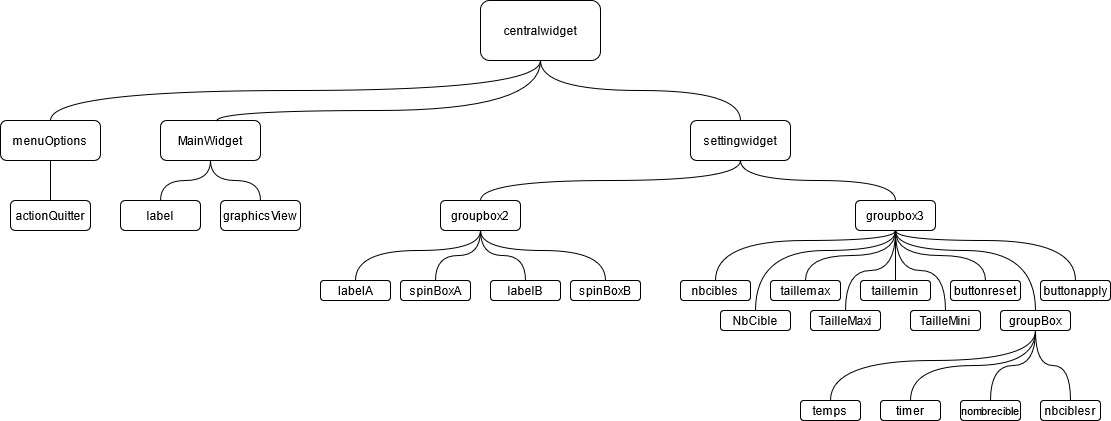

The diagram above was exported from draw.io. Its source (the exported page's mxGraphModel, read from the mxfile embedded in the PNG):
<mxGraphModel dx="911" dy="618" grid="1" gridSize="10" guides="1" tooltips="1" connect="1" arrows="1" fold="1" page="1" pageScale="1" pageWidth="1169" pageHeight="827" math="0" shadow="0">
  <root>
    <mxCell id="0" />
    <mxCell id="1" parent="0" />
    <mxCell id="9CkfZplGep4WSxn5HMLP-1" value="centralwidget" style="rounded=1;whiteSpace=wrap;html=1;" vertex="1" parent="1">
      <mxGeometry x="520" y="40" width="120" height="60" as="geometry" />
    </mxCell>
    <mxCell id="9CkfZplGep4WSxn5HMLP-2" value="menuOptions" style="rounded=1;whiteSpace=wrap;html=1;" vertex="1" parent="1">
      <mxGeometry x="40" y="160" width="100" height="40" as="geometry" />
    </mxCell>
    <mxCell id="9CkfZplGep4WSxn5HMLP-3" value="actionQuitter" style="rounded=1;whiteSpace=wrap;html=1;" vertex="1" parent="1">
      <mxGeometry x="50" y="240" width="80" height="30" as="geometry" />
    </mxCell>
    <mxCell id="9CkfZplGep4WSxn5HMLP-4" value="MainWidget" style="rounded=1;whiteSpace=wrap;html=1;" vertex="1" parent="1">
      <mxGeometry x="200" y="160" width="100" height="40" as="geometry" />
    </mxCell>
    <mxCell id="9CkfZplGep4WSxn5HMLP-38" style="rounded=0;orthogonalLoop=1;jettySize=auto;html=1;exitX=0.5;exitY=1;exitDx=0;exitDy=0;entryX=0.5;entryY=0;entryDx=0;entryDy=0;fontSize=11;endArrow=none;endFill=0;edgeStyle=orthogonalEdgeStyle;curved=1;" edge="1" parent="1" source="9CkfZplGep4WSxn5HMLP-5" target="9CkfZplGep4WSxn5HMLP-8">
      <mxGeometry relative="1" as="geometry" />
    </mxCell>
    <mxCell id="9CkfZplGep4WSxn5HMLP-39" style="edgeStyle=orthogonalEdgeStyle;rounded=0;orthogonalLoop=1;jettySize=auto;html=1;exitX=0.5;exitY=1;exitDx=0;exitDy=0;entryX=0.5;entryY=0;entryDx=0;entryDy=0;endArrow=none;endFill=0;fontSize=11;curved=1;" edge="1" parent="1" source="9CkfZplGep4WSxn5HMLP-5" target="9CkfZplGep4WSxn5HMLP-9">
      <mxGeometry relative="1" as="geometry" />
    </mxCell>
    <mxCell id="9CkfZplGep4WSxn5HMLP-5" value="settingwidget" style="rounded=1;whiteSpace=wrap;html=1;" vertex="1" parent="1">
      <mxGeometry x="730" y="160" width="100" height="40" as="geometry" />
    </mxCell>
    <mxCell id="9CkfZplGep4WSxn5HMLP-6" value="label" style="rounded=1;whiteSpace=wrap;html=1;" vertex="1" parent="1">
      <mxGeometry x="160" y="240" width="80" height="30" as="geometry" />
    </mxCell>
    <mxCell id="9CkfZplGep4WSxn5HMLP-7" value="graphicsView" style="rounded=1;whiteSpace=wrap;html=1;" vertex="1" parent="1">
      <mxGeometry x="260" y="240" width="80" height="30" as="geometry" />
    </mxCell>
    <mxCell id="9CkfZplGep4WSxn5HMLP-40" style="edgeStyle=orthogonalEdgeStyle;rounded=0;orthogonalLoop=1;jettySize=auto;html=1;exitX=0.5;exitY=1;exitDx=0;exitDy=0;entryX=0.5;entryY=0;entryDx=0;entryDy=0;endArrow=none;endFill=0;fontSize=11;curved=1;" edge="1" parent="1" source="9CkfZplGep4WSxn5HMLP-8" target="9CkfZplGep4WSxn5HMLP-10">
      <mxGeometry relative="1" as="geometry">
        <Array as="points">
          <mxPoint x="520" y="290" />
          <mxPoint x="395" y="290" />
        </Array>
      </mxGeometry>
    </mxCell>
    <mxCell id="9CkfZplGep4WSxn5HMLP-41" style="edgeStyle=orthogonalEdgeStyle;rounded=0;orthogonalLoop=1;jettySize=auto;html=1;exitX=0.5;exitY=1;exitDx=0;exitDy=0;entryX=0.5;entryY=0;entryDx=0;entryDy=0;endArrow=none;endFill=0;fontSize=11;curved=1;" edge="1" parent="1" source="9CkfZplGep4WSxn5HMLP-8" target="9CkfZplGep4WSxn5HMLP-12">
      <mxGeometry relative="1" as="geometry" />
    </mxCell>
    <mxCell id="9CkfZplGep4WSxn5HMLP-42" style="edgeStyle=orthogonalEdgeStyle;rounded=0;orthogonalLoop=1;jettySize=auto;html=1;exitX=0.5;exitY=1;exitDx=0;exitDy=0;entryX=0.5;entryY=0;entryDx=0;entryDy=0;endArrow=none;endFill=0;fontSize=11;curved=1;" edge="1" parent="1" source="9CkfZplGep4WSxn5HMLP-8" target="9CkfZplGep4WSxn5HMLP-11">
      <mxGeometry relative="1" as="geometry" />
    </mxCell>
    <mxCell id="9CkfZplGep4WSxn5HMLP-43" style="edgeStyle=orthogonalEdgeStyle;rounded=0;orthogonalLoop=1;jettySize=auto;html=1;exitX=0.5;exitY=1;exitDx=0;exitDy=0;entryX=0.5;entryY=0;entryDx=0;entryDy=0;endArrow=none;endFill=0;fontSize=11;curved=1;" edge="1" parent="1" source="9CkfZplGep4WSxn5HMLP-8" target="9CkfZplGep4WSxn5HMLP-13">
      <mxGeometry relative="1" as="geometry">
        <Array as="points">
          <mxPoint x="520" y="290" />
          <mxPoint x="645" y="290" />
        </Array>
      </mxGeometry>
    </mxCell>
    <mxCell id="9CkfZplGep4WSxn5HMLP-8" value="groupbox2" style="rounded=1;whiteSpace=wrap;html=1;" vertex="1" parent="1">
      <mxGeometry x="480" y="240" width="80" height="30" as="geometry" />
    </mxCell>
    <mxCell id="9CkfZplGep4WSxn5HMLP-44" style="edgeStyle=orthogonalEdgeStyle;rounded=0;orthogonalLoop=1;jettySize=auto;html=1;exitX=0.5;exitY=1;exitDx=0;exitDy=0;entryX=0.5;entryY=0;entryDx=0;entryDy=0;endArrow=none;endFill=0;fontSize=11;curved=1;" edge="1" parent="1" source="9CkfZplGep4WSxn5HMLP-9" target="9CkfZplGep4WSxn5HMLP-21">
      <mxGeometry relative="1" as="geometry">
        <Array as="points">
          <mxPoint x="935" y="280" />
          <mxPoint x="755" y="280" />
        </Array>
      </mxGeometry>
    </mxCell>
    <mxCell id="9CkfZplGep4WSxn5HMLP-45" style="edgeStyle=orthogonalEdgeStyle;rounded=0;orthogonalLoop=1;jettySize=auto;html=1;exitX=0.5;exitY=1;exitDx=0;exitDy=0;entryX=0.5;entryY=0;entryDx=0;entryDy=0;endArrow=none;endFill=0;fontSize=11;curved=1;" edge="1" parent="1" source="9CkfZplGep4WSxn5HMLP-9" target="9CkfZplGep4WSxn5HMLP-15">
      <mxGeometry relative="1" as="geometry">
        <Array as="points">
          <mxPoint x="935" y="290" />
          <mxPoint x="795" y="290" />
        </Array>
      </mxGeometry>
    </mxCell>
    <mxCell id="9CkfZplGep4WSxn5HMLP-46" style="edgeStyle=orthogonalEdgeStyle;rounded=0;orthogonalLoop=1;jettySize=auto;html=1;exitX=0.5;exitY=1;exitDx=0;exitDy=0;entryX=0.5;entryY=0;entryDx=0;entryDy=0;endArrow=none;endFill=0;fontSize=11;curved=1;" edge="1" parent="1" source="9CkfZplGep4WSxn5HMLP-9" target="9CkfZplGep4WSxn5HMLP-22">
      <mxGeometry relative="1" as="geometry" />
    </mxCell>
    <mxCell id="9CkfZplGep4WSxn5HMLP-47" style="edgeStyle=orthogonalEdgeStyle;rounded=0;orthogonalLoop=1;jettySize=auto;html=1;exitX=0.5;exitY=1;exitDx=0;exitDy=0;entryX=0.5;entryY=0;entryDx=0;entryDy=0;endArrow=none;endFill=0;fontSize=11;curved=1;" edge="1" parent="1" source="9CkfZplGep4WSxn5HMLP-9" target="9CkfZplGep4WSxn5HMLP-16">
      <mxGeometry relative="1" as="geometry" />
    </mxCell>
    <mxCell id="9CkfZplGep4WSxn5HMLP-48" style="edgeStyle=orthogonalEdgeStyle;rounded=0;orthogonalLoop=1;jettySize=auto;html=1;exitX=0.5;exitY=1;exitDx=0;exitDy=0;entryX=0.5;entryY=0;entryDx=0;entryDy=0;endArrow=none;endFill=0;fontSize=11;curved=1;" edge="1" parent="1" source="9CkfZplGep4WSxn5HMLP-9" target="9CkfZplGep4WSxn5HMLP-23">
      <mxGeometry relative="1" as="geometry" />
    </mxCell>
    <mxCell id="9CkfZplGep4WSxn5HMLP-49" style="edgeStyle=orthogonalEdgeStyle;rounded=0;orthogonalLoop=1;jettySize=auto;html=1;exitX=0.5;exitY=1;exitDx=0;exitDy=0;entryX=0.5;entryY=0;entryDx=0;entryDy=0;endArrow=none;endFill=0;fontSize=11;curved=1;" edge="1" parent="1" source="9CkfZplGep4WSxn5HMLP-9" target="9CkfZplGep4WSxn5HMLP-17">
      <mxGeometry relative="1" as="geometry" />
    </mxCell>
    <mxCell id="9CkfZplGep4WSxn5HMLP-50" style="edgeStyle=orthogonalEdgeStyle;rounded=0;orthogonalLoop=1;jettySize=auto;html=1;exitX=0.5;exitY=1;exitDx=0;exitDy=0;entryX=0.5;entryY=0;entryDx=0;entryDy=0;endArrow=none;endFill=0;fontSize=11;curved=1;" edge="1" parent="1" source="9CkfZplGep4WSxn5HMLP-9" target="9CkfZplGep4WSxn5HMLP-19">
      <mxGeometry relative="1" as="geometry" />
    </mxCell>
    <mxCell id="9CkfZplGep4WSxn5HMLP-51" style="edgeStyle=orthogonalEdgeStyle;rounded=0;orthogonalLoop=1;jettySize=auto;html=1;exitX=0.5;exitY=1;exitDx=0;exitDy=0;endArrow=none;endFill=0;fontSize=11;curved=1;entryX=0.5;entryY=0;entryDx=0;entryDy=0;" edge="1" parent="1" source="9CkfZplGep4WSxn5HMLP-9" target="9CkfZplGep4WSxn5HMLP-24">
      <mxGeometry relative="1" as="geometry">
        <mxPoint x="1140" y="390" as="targetPoint" />
        <Array as="points">
          <mxPoint x="935" y="290" />
          <mxPoint x="1075" y="290" />
        </Array>
      </mxGeometry>
    </mxCell>
    <mxCell id="9CkfZplGep4WSxn5HMLP-52" style="edgeStyle=orthogonalEdgeStyle;rounded=0;orthogonalLoop=1;jettySize=auto;html=1;exitX=0.5;exitY=1;exitDx=0;exitDy=0;entryX=0.5;entryY=0;entryDx=0;entryDy=0;endArrow=none;endFill=0;fontSize=11;curved=1;" edge="1" parent="1" source="9CkfZplGep4WSxn5HMLP-9" target="9CkfZplGep4WSxn5HMLP-18">
      <mxGeometry relative="1" as="geometry">
        <Array as="points">
          <mxPoint x="935" y="280" />
          <mxPoint x="1115" y="280" />
        </Array>
      </mxGeometry>
    </mxCell>
    <mxCell id="9CkfZplGep4WSxn5HMLP-9" value="groupbox3" style="rounded=1;whiteSpace=wrap;html=1;" vertex="1" parent="1">
      <mxGeometry x="895" y="240" width="80" height="30" as="geometry" />
    </mxCell>
    <mxCell id="9CkfZplGep4WSxn5HMLP-10" value="labelA" style="rounded=1;whiteSpace=wrap;html=1;" vertex="1" parent="1">
      <mxGeometry x="360" y="320" width="70" height="20" as="geometry" />
    </mxCell>
    <mxCell id="9CkfZplGep4WSxn5HMLP-11" value="labelB" style="rounded=1;whiteSpace=wrap;html=1;" vertex="1" parent="1">
      <mxGeometry x="530" y="320" width="70" height="20" as="geometry" />
    </mxCell>
    <mxCell id="9CkfZplGep4WSxn5HMLP-12" value="spinBoxA" style="rounded=1;whiteSpace=wrap;html=1;" vertex="1" parent="1">
      <mxGeometry x="440" y="320" width="70" height="20" as="geometry" />
    </mxCell>
    <mxCell id="9CkfZplGep4WSxn5HMLP-13" value="spinBoxB" style="rounded=1;whiteSpace=wrap;html=1;" vertex="1" parent="1">
      <mxGeometry x="610" y="320" width="70" height="20" as="geometry" />
    </mxCell>
    <mxCell id="9CkfZplGep4WSxn5HMLP-15" value="NbCible" style="rounded=1;whiteSpace=wrap;html=1;" vertex="1" parent="1">
      <mxGeometry x="760" y="350" width="70" height="20" as="geometry" />
    </mxCell>
    <mxCell id="9CkfZplGep4WSxn5HMLP-16" value="TailleMaxi" style="rounded=1;whiteSpace=wrap;html=1;" vertex="1" parent="1">
      <mxGeometry x="850" y="350" width="70" height="20" as="geometry" />
    </mxCell>
    <mxCell id="9CkfZplGep4WSxn5HMLP-17" value="TailleMini" style="rounded=1;whiteSpace=wrap;html=1;" vertex="1" parent="1">
      <mxGeometry x="950" y="350" width="70" height="20" as="geometry" />
    </mxCell>
    <mxCell id="9CkfZplGep4WSxn5HMLP-18" value="buttonapply" style="rounded=1;whiteSpace=wrap;html=1;" vertex="1" parent="1">
      <mxGeometry x="1080" y="320" width="70" height="20" as="geometry" />
    </mxCell>
    <mxCell id="9CkfZplGep4WSxn5HMLP-19" value="buttonreset" style="rounded=1;whiteSpace=wrap;html=1;" vertex="1" parent="1">
      <mxGeometry x="990" y="320" width="70" height="20" as="geometry" />
    </mxCell>
    <mxCell id="9CkfZplGep4WSxn5HMLP-21" value="nbcibles" style="rounded=1;whiteSpace=wrap;html=1;" vertex="1" parent="1">
      <mxGeometry x="720" y="320" width="70" height="20" as="geometry" />
    </mxCell>
    <mxCell id="9CkfZplGep4WSxn5HMLP-22" value="taillemax" style="rounded=1;whiteSpace=wrap;html=1;" vertex="1" parent="1">
      <mxGeometry x="810" y="320" width="70" height="20" as="geometry" />
    </mxCell>
    <mxCell id="9CkfZplGep4WSxn5HMLP-23" value="taillemin" style="rounded=1;whiteSpace=wrap;html=1;" vertex="1" parent="1">
      <mxGeometry x="900" y="320" width="70" height="20" as="geometry" />
    </mxCell>
    <mxCell id="9CkfZplGep4WSxn5HMLP-53" style="edgeStyle=orthogonalEdgeStyle;rounded=0;orthogonalLoop=1;jettySize=auto;html=1;exitX=0.5;exitY=1;exitDx=0;exitDy=0;entryX=0.5;entryY=0;entryDx=0;entryDy=0;endArrow=none;endFill=0;fontSize=11;curved=1;" edge="1" parent="1" source="9CkfZplGep4WSxn5HMLP-24" target="9CkfZplGep4WSxn5HMLP-27">
      <mxGeometry relative="1" as="geometry">
        <Array as="points">
          <mxPoint x="1075" y="400" />
          <mxPoint x="870" y="400" />
        </Array>
      </mxGeometry>
    </mxCell>
    <mxCell id="9CkfZplGep4WSxn5HMLP-54" style="edgeStyle=orthogonalEdgeStyle;rounded=0;orthogonalLoop=1;jettySize=auto;html=1;exitX=0.5;exitY=1;exitDx=0;exitDy=0;entryX=0.5;entryY=0;entryDx=0;entryDy=0;endArrow=none;endFill=0;fontSize=11;curved=1;" edge="1" parent="1" source="9CkfZplGep4WSxn5HMLP-24" target="9CkfZplGep4WSxn5HMLP-28">
      <mxGeometry relative="1" as="geometry" />
    </mxCell>
    <mxCell id="9CkfZplGep4WSxn5HMLP-55" style="edgeStyle=orthogonalEdgeStyle;rounded=0;orthogonalLoop=1;jettySize=auto;html=1;exitX=0.5;exitY=1;exitDx=0;exitDy=0;entryX=0.5;entryY=0;entryDx=0;entryDy=0;endArrow=none;endFill=0;fontSize=11;curved=1;" edge="1" parent="1" source="9CkfZplGep4WSxn5HMLP-24" target="9CkfZplGep4WSxn5HMLP-29">
      <mxGeometry relative="1" as="geometry" />
    </mxCell>
    <mxCell id="9CkfZplGep4WSxn5HMLP-56" style="edgeStyle=orthogonalEdgeStyle;rounded=0;orthogonalLoop=1;jettySize=auto;html=1;exitX=0.5;exitY=1;exitDx=0;exitDy=0;entryX=0.5;entryY=0;entryDx=0;entryDy=0;endArrow=none;endFill=0;fontSize=11;elbow=vertical;curved=1;" edge="1" parent="1" source="9CkfZplGep4WSxn5HMLP-24" target="9CkfZplGep4WSxn5HMLP-30">
      <mxGeometry relative="1" as="geometry" />
    </mxCell>
    <mxCell id="9CkfZplGep4WSxn5HMLP-24" value="groupBox" style="rounded=1;whiteSpace=wrap;html=1;" vertex="1" parent="1">
      <mxGeometry x="1040" y="350" width="70" height="20" as="geometry" />
    </mxCell>
    <mxCell id="9CkfZplGep4WSxn5HMLP-27" value="temps" style="rounded=1;whiteSpace=wrap;html=1;" vertex="1" parent="1">
      <mxGeometry x="840" y="440" width="60" height="20" as="geometry" />
    </mxCell>
    <mxCell id="9CkfZplGep4WSxn5HMLP-28" value="timer" style="rounded=1;whiteSpace=wrap;html=1;" vertex="1" parent="1">
      <mxGeometry x="920" y="440" width="60" height="20" as="geometry" />
    </mxCell>
    <mxCell id="9CkfZplGep4WSxn5HMLP-29" value="nombrecible" style="rounded=1;whiteSpace=wrap;html=1;fontSize=11;" vertex="1" parent="1">
      <mxGeometry x="1000" y="440" width="60" height="20" as="geometry" />
    </mxCell>
    <mxCell id="9CkfZplGep4WSxn5HMLP-30" value="nbciblesr" style="rounded=1;whiteSpace=wrap;html=1;" vertex="1" parent="1">
      <mxGeometry x="1080" y="440" width="60" height="20" as="geometry" />
    </mxCell>
    <mxCell id="9CkfZplGep4WSxn5HMLP-31" value="" style="endArrow=none;html=1;fontSize=11;exitX=0.5;exitY=0;exitDx=0;exitDy=0;edgeStyle=orthogonalEdgeStyle;curved=1;" edge="1" parent="1" source="9CkfZplGep4WSxn5HMLP-2">
      <mxGeometry width="50" height="50" relative="1" as="geometry">
        <mxPoint x="510" y="350" as="sourcePoint" />
        <mxPoint x="580" y="100" as="targetPoint" />
      </mxGeometry>
    </mxCell>
    <mxCell id="9CkfZplGep4WSxn5HMLP-32" value="" style="endArrow=none;html=1;fontSize=11;exitX=0.562;exitY=0.01;exitDx=0;exitDy=0;exitPerimeter=0;edgeStyle=orthogonalEdgeStyle;curved=1;entryX=0.5;entryY=1;entryDx=0;entryDy=0;" edge="1" parent="1" source="9CkfZplGep4WSxn5HMLP-4" target="9CkfZplGep4WSxn5HMLP-1">
      <mxGeometry width="50" height="50" relative="1" as="geometry">
        <mxPoint x="100" y="170" as="sourcePoint" />
        <mxPoint x="580" y="140" as="targetPoint" />
        <Array as="points">
          <mxPoint x="256" y="150" />
          <mxPoint x="580" y="150" />
        </Array>
      </mxGeometry>
    </mxCell>
    <mxCell id="9CkfZplGep4WSxn5HMLP-33" value="" style="endArrow=none;html=1;fontSize=11;exitX=0.5;exitY=0;exitDx=0;exitDy=0;edgeStyle=orthogonalEdgeStyle;curved=1;entryX=0.5;entryY=1;entryDx=0;entryDy=0;" edge="1" parent="1" source="9CkfZplGep4WSxn5HMLP-5" target="9CkfZplGep4WSxn5HMLP-1">
      <mxGeometry width="50" height="50" relative="1" as="geometry">
        <mxPoint x="110" y="180" as="sourcePoint" />
        <mxPoint x="600" y="110" as="targetPoint" />
      </mxGeometry>
    </mxCell>
    <mxCell id="9CkfZplGep4WSxn5HMLP-34" value="" style="endArrow=none;html=1;fontSize=11;entryX=0.5;entryY=1;entryDx=0;entryDy=0;exitX=0.5;exitY=0;exitDx=0;exitDy=0;edgeStyle=orthogonalEdgeStyle;curved=1;" edge="1" parent="1" source="9CkfZplGep4WSxn5HMLP-3" target="9CkfZplGep4WSxn5HMLP-2">
      <mxGeometry width="50" height="50" relative="1" as="geometry">
        <mxPoint x="90" y="370" as="sourcePoint" />
        <mxPoint x="130" y="320" as="targetPoint" />
      </mxGeometry>
    </mxCell>
    <mxCell id="9CkfZplGep4WSxn5HMLP-35" value="" style="endArrow=none;html=1;fontSize=11;entryX=0.5;entryY=1;entryDx=0;entryDy=0;exitX=0.5;exitY=0;exitDx=0;exitDy=0;edgeStyle=orthogonalEdgeStyle;curved=1;" edge="1" parent="1" source="9CkfZplGep4WSxn5HMLP-6" target="9CkfZplGep4WSxn5HMLP-4">
      <mxGeometry width="50" height="50" relative="1" as="geometry">
        <mxPoint x="180" y="370" as="sourcePoint" />
        <mxPoint x="230" y="320" as="targetPoint" />
      </mxGeometry>
    </mxCell>
    <mxCell id="9CkfZplGep4WSxn5HMLP-37" value="" style="endArrow=none;html=1;fontSize=11;entryX=0.5;entryY=1;entryDx=0;entryDy=0;edgeStyle=orthogonalEdgeStyle;curved=1;" edge="1" parent="1" target="9CkfZplGep4WSxn5HMLP-4">
      <mxGeometry width="50" height="50" relative="1" as="geometry">
        <mxPoint x="300" y="240" as="sourcePoint" />
        <mxPoint x="450" y="280" as="targetPoint" />
      </mxGeometry>
    </mxCell>
  </root>
</mxGraphModel>